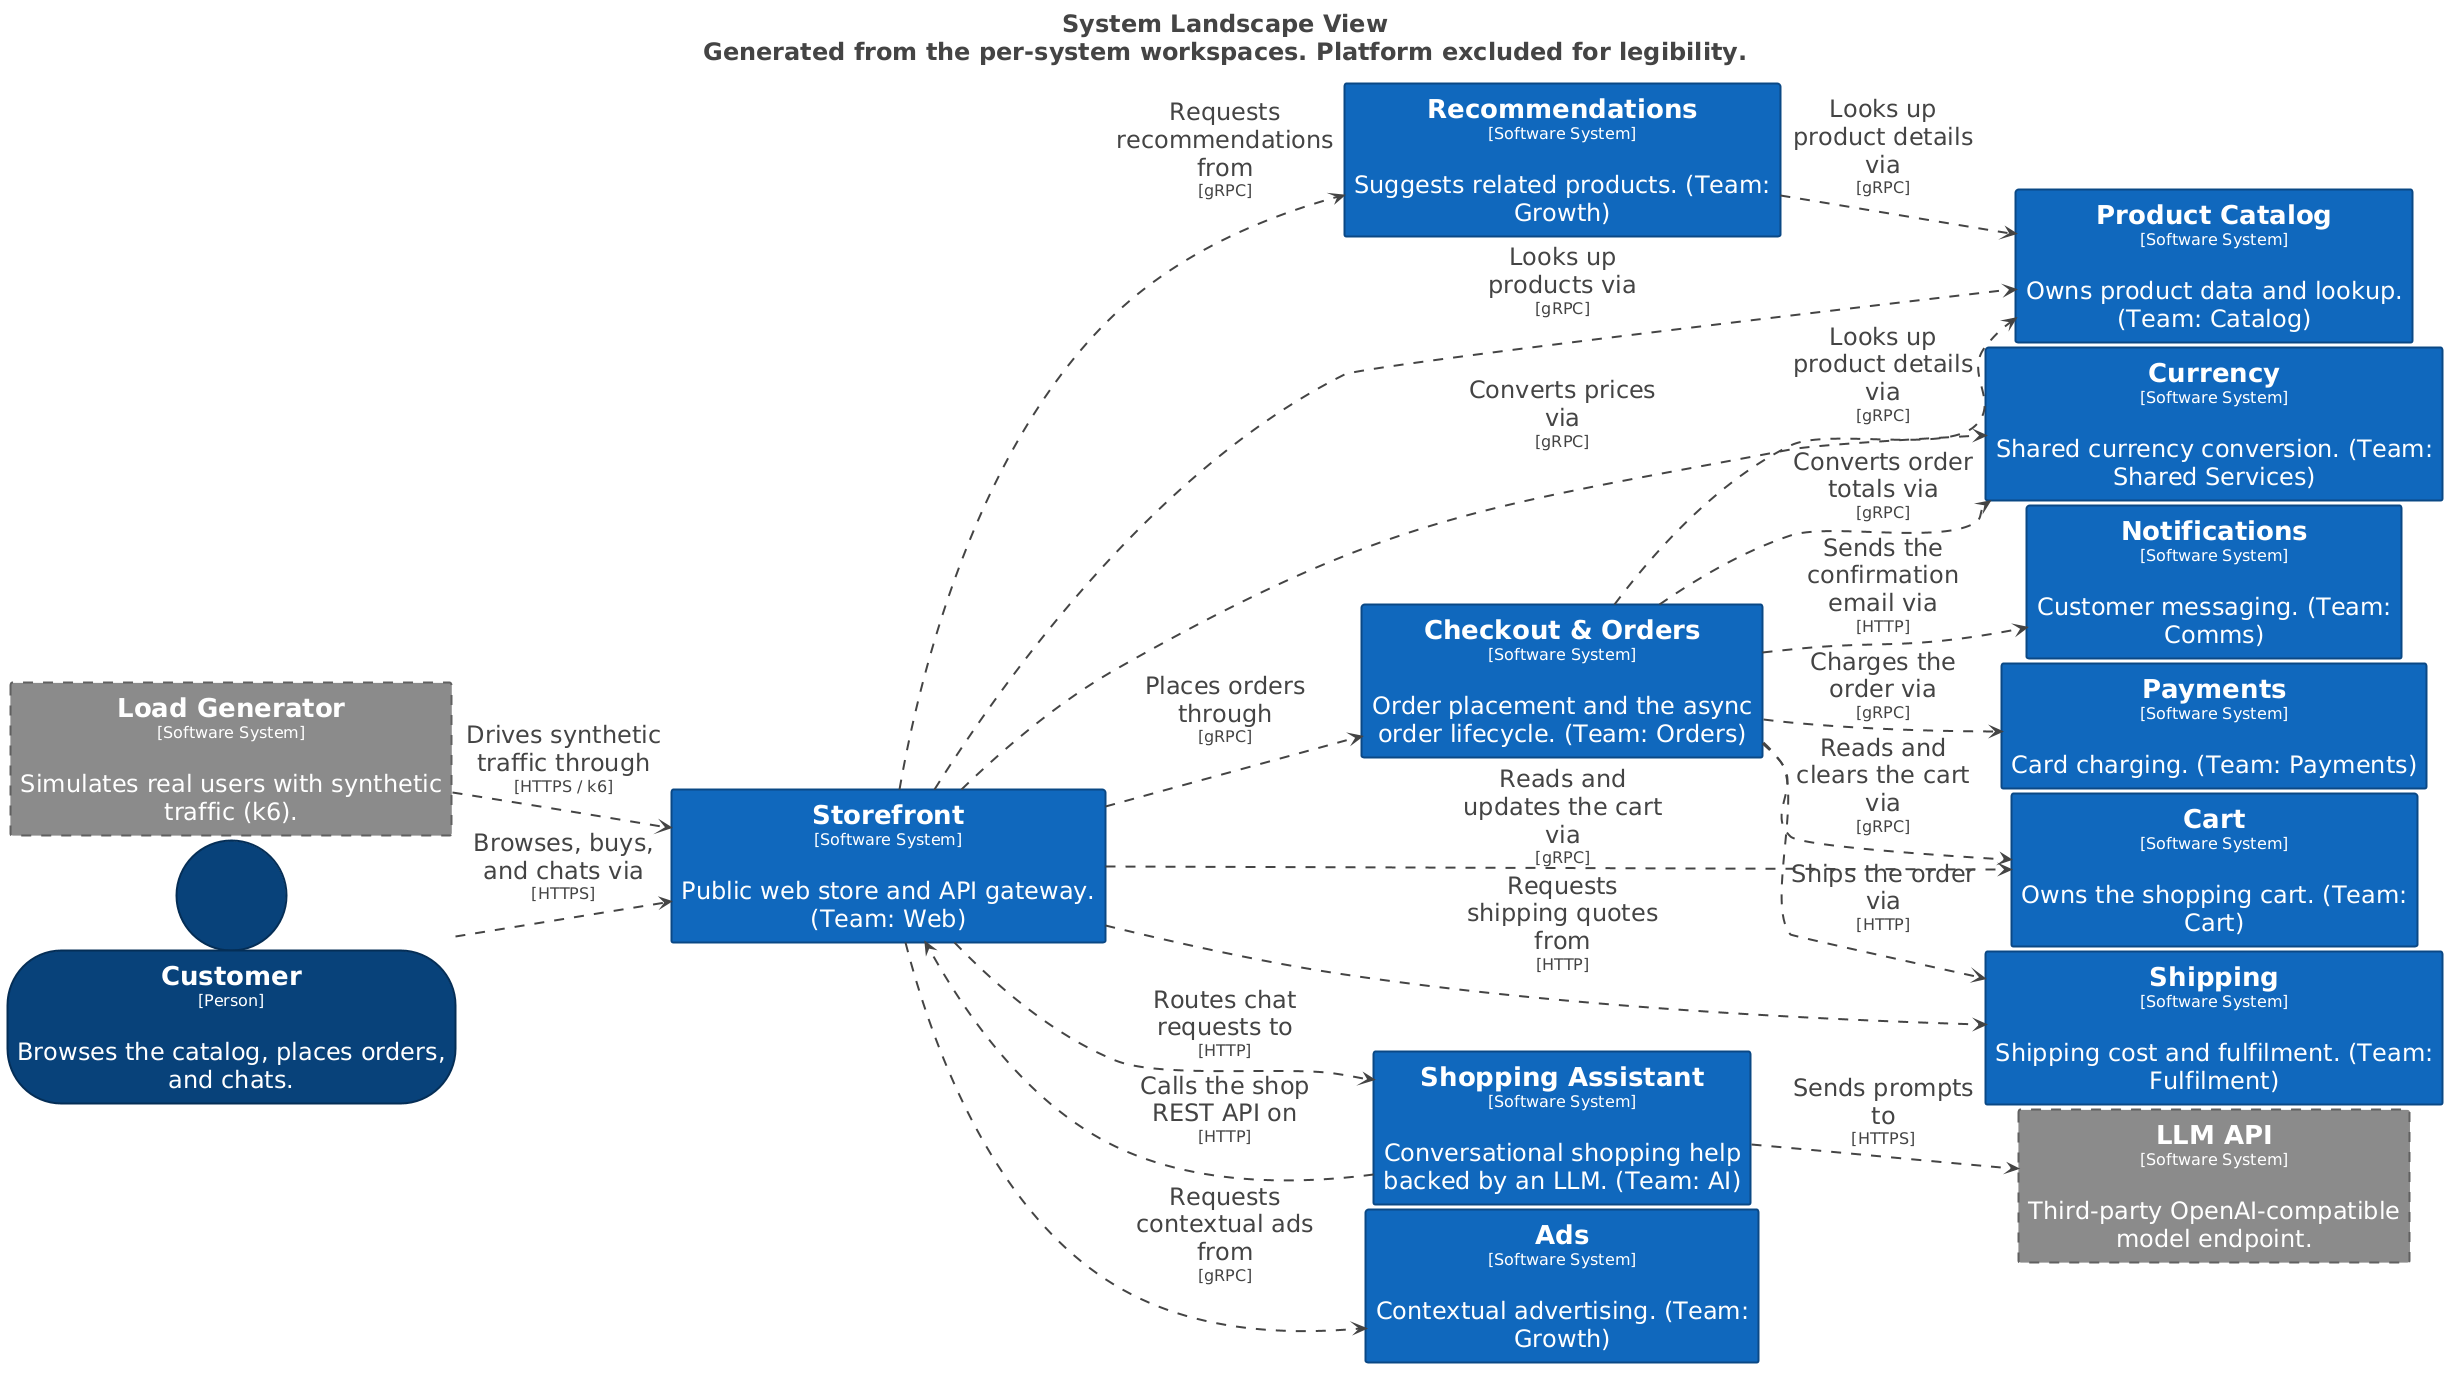

The diagram above was rendered by PlantUML. Its source (embedded in the PNG):
@startuml
title <size:24>System Landscape View</size>\n<size:24>Generated from the per-system workspaces. Platform excluded for legibility.</size>

set separator none
left to right direction
skinparam ranksep 20
skinparam nodesep 5
hide stereotype

<style>
  root {
    BackgroundColor: #ffffff;
    FontColor: #444444;
  }
  // Element,Person
  .Element-RWxlbWVudCxQZXJzb24= {
    BackgroundColor: #08427b;
    LineColor: #052e56;
    LineStyle: 0;
    LineThickness: 2;
    FontColor: #ffffff;
    FontSize: 24;
    HorizontalAlignment: center;
    Shadowing: 0;
    MaximumWidth: 450;
  }
  // Element,Software System
  .Element-RWxlbWVudCxTb2Z0d2FyZSBTeXN0ZW0= {
    BackgroundColor: #1168bd;
    LineColor: #0b4884;
    LineStyle: 0;
    LineThickness: 2;
    FontColor: #ffffff;
    FontSize: 24;
    HorizontalAlignment: center;
    Shadowing: 0;
    MaximumWidth: 450;
  }
  // Element,Software System,External
  .Element-RWxlbWVudCxTb2Z0d2FyZSBTeXN0ZW0sRXh0ZXJuYWw= {
    BackgroundColor: #8a8a8a;
    LineColor: #606060;
    LineStyle: 10-10;
    LineThickness: 2;
    FontColor: #ffffff;
    FontSize: 24;
    HorizontalAlignment: center;
    Shadowing: 0;
    MaximumWidth: 450;
  }
  // Relationship
  .Relationship-UmVsYXRpb25zaGlw {
    LineThickness: 2;
    LineStyle: 10-10;
    LineColor: #444444;
    FontColor: #444444;
    FontSize: 24;
    MaximumWidth: 200;
  }
</style>

rectangle "==Storefront\n<size:16>[Software System]</size>\n\nPublic web store and API gateway. (Team: Web)" <<Element-RWxlbWVudCxTb2Z0d2FyZSBTeXN0ZW0=>> as Storefront [[{workspace:0}/diagrams]]
rectangle "==Notifications\n<size:16>[Software System]</size>\n\nCustomer messaging. (Team: Comms)" <<Element-RWxlbWVudCxTb2Z0d2FyZSBTeXN0ZW0=>> as Notifications [[{workspace:0}/diagrams]]
rectangle "==Currency\n<size:16>[Software System]</size>\n\nShared currency conversion. (Team: Shared Services)" <<Element-RWxlbWVudCxTb2Z0d2FyZSBTeXN0ZW0=>> as Currency [[{workspace:0}/diagrams]]
rectangle "==LLM API\n<size:16>[Software System]</size>\n\nThird-party OpenAI-compatible model endpoint." <<Element-RWxlbWVudCxTb2Z0d2FyZSBTeXN0ZW0sRXh0ZXJuYWw=>> as LLMAPI
rectangle "==Load Generator\n<size:16>[Software System]</size>\n\nSimulates real users with synthetic traffic (k6)." <<Element-RWxlbWVudCxTb2Z0d2FyZSBTeXN0ZW0sRXh0ZXJuYWw=>> as LoadGenerator
person "==Customer\n<size:16>[Person]</size>\n\nBrowses the catalog, places orders, and chats." <<Element-RWxlbWVudCxQZXJzb24=>> as Customer
rectangle "==Shopping Assistant\n<size:16>[Software System]</size>\n\nConversational shopping help backed by an LLM. (Team: AI)" <<Element-RWxlbWVudCxTb2Z0d2FyZSBTeXN0ZW0=>> as ShoppingAssistant [[{workspace:0}/diagrams]]
rectangle "==Product Catalog\n<size:16>[Software System]</size>\n\nOwns product data and lookup. (Team: Catalog)" <<Element-RWxlbWVudCxTb2Z0d2FyZSBTeXN0ZW0=>> as ProductCatalog [[{workspace:0}/diagrams]]
rectangle "==Recommendations\n<size:16>[Software System]</size>\n\nSuggests related products. (Team: Growth)" <<Element-RWxlbWVudCxTb2Z0d2FyZSBTeXN0ZW0=>> as Recommendations [[{workspace:0}/diagrams]]
rectangle "==Ads\n<size:16>[Software System]</size>\n\nContextual advertising. (Team: Growth)" <<Element-RWxlbWVudCxTb2Z0d2FyZSBTeXN0ZW0=>> as Ads [[{workspace:0}/diagrams]]
rectangle "==Cart\n<size:16>[Software System]</size>\n\nOwns the shopping cart. (Team: Cart)" <<Element-RWxlbWVudCxTb2Z0d2FyZSBTeXN0ZW0=>> as Cart [[{workspace:0}/diagrams]]
rectangle "==Checkout & Orders\n<size:16>[Software System]</size>\n\nOrder placement and the async order lifecycle. (Team: Orders)" <<Element-RWxlbWVudCxTb2Z0d2FyZSBTeXN0ZW0=>> as CheckoutOrders [[{workspace:0}/diagrams]]
rectangle "==Payments\n<size:16>[Software System]</size>\n\nCard charging. (Team: Payments)" <<Element-RWxlbWVudCxTb2Z0d2FyZSBTeXN0ZW0=>> as Payments [[{workspace:0}/diagrams]]
rectangle "==Shipping\n<size:16>[Software System]</size>\n\nShipping cost and fulfilment. (Team: Fulfilment)" <<Element-RWxlbWVudCxTb2Z0d2FyZSBTeXN0ZW0=>> as Shipping [[{workspace:0}/diagrams]]

CheckoutOrders --> Cart <<Relationship-UmVsYXRpb25zaGlw>> : "Reads and clears the cart via\n<size:16>[gRPC]</size>"
CheckoutOrders --> Currency <<Relationship-UmVsYXRpb25zaGlw>> : "Converts order totals via\n<size:16>[gRPC]</size>"
CheckoutOrders --> ProductCatalog <<Relationship-UmVsYXRpb25zaGlw>> : "Looks up product details via\n<size:16>[gRPC]</size>"
CheckoutOrders --> Payments <<Relationship-UmVsYXRpb25zaGlw>> : "Charges the order via\n<size:16>[gRPC]</size>"
CheckoutOrders --> Shipping <<Relationship-UmVsYXRpb25zaGlw>> : "Ships the order via\n<size:16>[HTTP]</size>"
CheckoutOrders --> Notifications <<Relationship-UmVsYXRpb25zaGlw>> : "Sends the confirmation email via\n<size:16>[HTTP]</size>"
Recommendations --> ProductCatalog <<Relationship-UmVsYXRpb25zaGlw>> : "Looks up product details via\n<size:16>[gRPC]</size>"
ShoppingAssistant --> LLMAPI <<Relationship-UmVsYXRpb25zaGlw>> : "Sends prompts to\n<size:16>[HTTPS]</size>"
ShoppingAssistant --> Storefront <<Relationship-UmVsYXRpb25zaGlw>> : "Calls the shop REST API on\n<size:16>[HTTP]</size>"
Storefront --> ShoppingAssistant <<Relationship-UmVsYXRpb25zaGlw>> : "Routes chat requests to\n<size:16>[HTTP]</size>"
Storefront --> Ads <<Relationship-UmVsYXRpb25zaGlw>> : "Requests contextual ads from\n<size:16>[gRPC]</size>"
Storefront --> Cart <<Relationship-UmVsYXRpb25zaGlw>> : "Reads and updates the cart via\n<size:16>[gRPC]</size>"
Storefront --> CheckoutOrders <<Relationship-UmVsYXRpb25zaGlw>> : "Places orders through\n<size:16>[gRPC]</size>"
Storefront --> Currency <<Relationship-UmVsYXRpb25zaGlw>> : "Converts prices via\n<size:16>[gRPC]</size>"
Storefront --> ProductCatalog <<Relationship-UmVsYXRpb25zaGlw>> : "Looks up products via\n<size:16>[gRPC]</size>"
Storefront --> Recommendations <<Relationship-UmVsYXRpb25zaGlw>> : "Requests recommendations from\n<size:16>[gRPC]</size>"
Storefront --> Shipping <<Relationship-UmVsYXRpb25zaGlw>> : "Requests shipping quotes from\n<size:16>[HTTP]</size>"
Customer --> Storefront <<Relationship-UmVsYXRpb25zaGlw>> : "Browses, buys, and chats via\n<size:16>[HTTPS]</size>"
LoadGenerator --> Storefront <<Relationship-UmVsYXRpb25zaGlw>> : "Drives synthetic traffic through\n<size:16>[HTTPS / k6]</size>"

@enduml